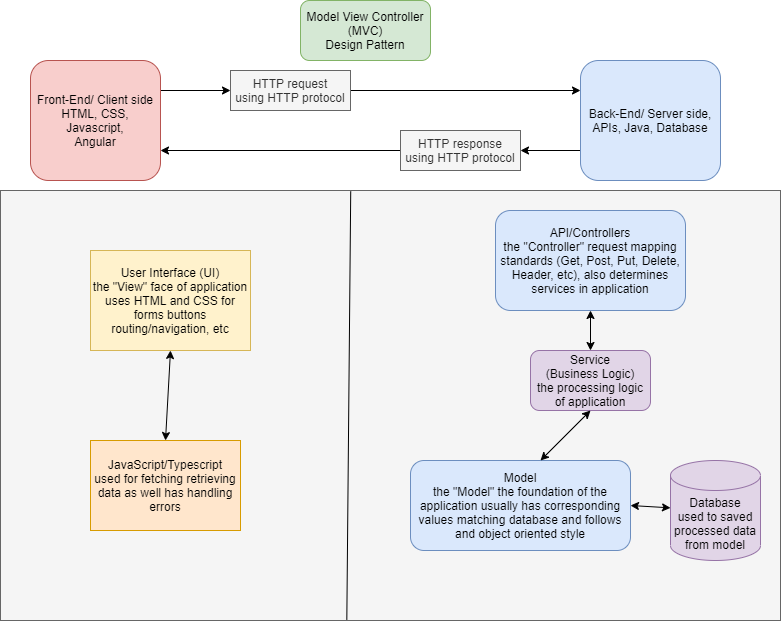

The diagram above was exported from draw.io. Its source (the exported page's mxGraphModel, read from the mxfile embedded in the PNG):
<mxGraphModel dx="868" dy="482" grid="1" gridSize="10" guides="1" tooltips="1" connect="1" arrows="1" fold="1" page="1" pageScale="1" pageWidth="850" pageHeight="1100" math="0" shadow="0">
  <root>
    <mxCell id="0" />
    <mxCell id="1" parent="0" />
    <mxCell id="nzCx0CkG-XK6Pjbhaikb-22" value="" style="rounded=0;whiteSpace=wrap;html=1;fillColor=#f5f5f5;strokeColor=#666666;fontColor=#333333;" vertex="1" parent="1">
      <mxGeometry x="50" y="210" width="780" height="430" as="geometry" />
    </mxCell>
    <mxCell id="nzCx0CkG-XK6Pjbhaikb-13" style="edgeStyle=orthogonalEdgeStyle;rounded=0;orthogonalLoop=1;jettySize=auto;html=1;exitX=1;exitY=0.25;exitDx=0;exitDy=0;entryX=0;entryY=0.5;entryDx=0;entryDy=0;" edge="1" parent="1" source="nzCx0CkG-XK6Pjbhaikb-1" target="nzCx0CkG-XK6Pjbhaikb-7">
      <mxGeometry relative="1" as="geometry" />
    </mxCell>
    <mxCell id="nzCx0CkG-XK6Pjbhaikb-1" value="Front-End/ Client side&lt;br&gt;HTML, CSS, Javascript,&lt;br&gt;Angular" style="rounded=1;whiteSpace=wrap;html=1;fillColor=#f8cecc;strokeColor=#b85450;" vertex="1" parent="1">
      <mxGeometry x="80" y="80" width="130" height="120" as="geometry" />
    </mxCell>
    <mxCell id="nzCx0CkG-XK6Pjbhaikb-15" style="edgeStyle=orthogonalEdgeStyle;rounded=0;orthogonalLoop=1;jettySize=auto;html=1;exitX=0;exitY=0.75;exitDx=0;exitDy=0;entryX=1;entryY=0.5;entryDx=0;entryDy=0;" edge="1" parent="1" source="nzCx0CkG-XK6Pjbhaikb-2" target="nzCx0CkG-XK6Pjbhaikb-9">
      <mxGeometry relative="1" as="geometry" />
    </mxCell>
    <mxCell id="nzCx0CkG-XK6Pjbhaikb-2" value="Back-End/ Server side,&lt;br&gt;APIs, Java, Database" style="rounded=1;whiteSpace=wrap;html=1;fillColor=#dae8fc;strokeColor=#6c8ebf;" vertex="1" parent="1">
      <mxGeometry x="630" y="80" width="140" height="120" as="geometry" />
    </mxCell>
    <mxCell id="nzCx0CkG-XK6Pjbhaikb-3" value="Model View Controller (MVC)&lt;br&gt;Design Pattern" style="rounded=1;whiteSpace=wrap;html=1;fillColor=#d5e8d4;strokeColor=#82b366;" vertex="1" parent="1">
      <mxGeometry x="350" y="20" width="130" height="60" as="geometry" />
    </mxCell>
    <mxCell id="nzCx0CkG-XK6Pjbhaikb-14" style="edgeStyle=orthogonalEdgeStyle;rounded=0;orthogonalLoop=1;jettySize=auto;html=1;exitX=1;exitY=0.5;exitDx=0;exitDy=0;entryX=0;entryY=0.25;entryDx=0;entryDy=0;" edge="1" parent="1" source="nzCx0CkG-XK6Pjbhaikb-7" target="nzCx0CkG-XK6Pjbhaikb-2">
      <mxGeometry relative="1" as="geometry" />
    </mxCell>
    <mxCell id="nzCx0CkG-XK6Pjbhaikb-7" value="HTTP request&lt;br&gt;using HTTP protocol" style="rounded=0;whiteSpace=wrap;html=1;fillColor=#f5f5f5;strokeColor=#666666;fontColor=#333333;" vertex="1" parent="1">
      <mxGeometry x="280" y="90" width="120" height="40" as="geometry" />
    </mxCell>
    <mxCell id="nzCx0CkG-XK6Pjbhaikb-16" style="edgeStyle=orthogonalEdgeStyle;rounded=0;orthogonalLoop=1;jettySize=auto;html=1;exitX=0;exitY=0.5;exitDx=0;exitDy=0;entryX=1;entryY=0.75;entryDx=0;entryDy=0;" edge="1" parent="1" source="nzCx0CkG-XK6Pjbhaikb-9" target="nzCx0CkG-XK6Pjbhaikb-1">
      <mxGeometry relative="1" as="geometry" />
    </mxCell>
    <mxCell id="nzCx0CkG-XK6Pjbhaikb-9" value="HTTP response&lt;br&gt;using HTTP protocol" style="rounded=0;whiteSpace=wrap;html=1;fillColor=#f5f5f5;strokeColor=#666666;fontColor=#333333;" vertex="1" parent="1">
      <mxGeometry x="450" y="150" width="120" height="40" as="geometry" />
    </mxCell>
    <mxCell id="nzCx0CkG-XK6Pjbhaikb-19" value="&lt;span&gt;User Interface (UI)&lt;/span&gt;&lt;br&gt;&lt;span&gt;the &quot;View&quot; face of application uses HTML and CSS for forms buttons routing/navigation, etc&lt;/span&gt;" style="rounded=0;whiteSpace=wrap;html=1;fillColor=#fff2cc;strokeColor=#d6b656;" vertex="1" parent="1">
      <mxGeometry x="140" y="270" width="160" height="100" as="geometry" />
    </mxCell>
    <mxCell id="nzCx0CkG-XK6Pjbhaikb-21" value="&lt;span&gt;JavaScript/Typescript&lt;/span&gt;&lt;br&gt;&lt;span&gt;used for fetching retrieving data as well has handling errors&lt;/span&gt;" style="rounded=0;whiteSpace=wrap;html=1;fillColor=#ffe6cc;strokeColor=#d79b00;" vertex="1" parent="1">
      <mxGeometry x="140" y="460" width="150" height="90" as="geometry" />
    </mxCell>
    <mxCell id="nzCx0CkG-XK6Pjbhaikb-23" value="API/Controllers&lt;br&gt;the &quot;Controller&quot; request mapping standards (Get, Post, Put, Delete, Header, etc), also determines services in application" style="rounded=1;whiteSpace=wrap;html=1;fillColor=#dae8fc;strokeColor=#6c8ebf;" vertex="1" parent="1">
      <mxGeometry x="545" y="230" width="190" height="100" as="geometry" />
    </mxCell>
    <mxCell id="nzCx0CkG-XK6Pjbhaikb-24" value="Service&lt;br&gt;(Business Logic)&lt;br&gt;the processing logic of application" style="rounded=1;whiteSpace=wrap;html=1;fillColor=#e1d5e7;strokeColor=#9673a6;" vertex="1" parent="1">
      <mxGeometry x="580" y="370" width="120" height="60" as="geometry" />
    </mxCell>
    <mxCell id="nzCx0CkG-XK6Pjbhaikb-25" value="Model&lt;br&gt;the &quot;Model&quot; the foundation of the application usually has corresponding values matching database and follows and object oriented style" style="rounded=1;whiteSpace=wrap;html=1;fillColor=#dae8fc;strokeColor=#6c8ebf;" vertex="1" parent="1">
      <mxGeometry x="460" y="480" width="220" height="90" as="geometry" />
    </mxCell>
    <mxCell id="nzCx0CkG-XK6Pjbhaikb-26" value="Database&lt;br&gt;used to saved processed data from model" style="shape=cylinder3;whiteSpace=wrap;html=1;boundedLbl=1;backgroundOutline=1;size=15;fillColor=#e1d5e7;strokeColor=#9673a6;" vertex="1" parent="1">
      <mxGeometry x="720" y="480" width="90" height="100" as="geometry" />
    </mxCell>
    <mxCell id="nzCx0CkG-XK6Pjbhaikb-33" value="" style="endArrow=none;html=1;entryX=0.449;entryY=0.002;entryDx=0;entryDy=0;entryPerimeter=0;exitX=0.444;exitY=0.998;exitDx=0;exitDy=0;exitPerimeter=0;" edge="1" parent="1" source="nzCx0CkG-XK6Pjbhaikb-22" target="nzCx0CkG-XK6Pjbhaikb-22">
      <mxGeometry width="50" height="50" relative="1" as="geometry">
        <mxPoint x="400" y="340" as="sourcePoint" />
        <mxPoint x="450" y="280" as="targetPoint" />
      </mxGeometry>
    </mxCell>
    <mxCell id="nzCx0CkG-XK6Pjbhaikb-34" value="" style="endArrow=classic;startArrow=classic;html=1;entryX=0.5;entryY=1;entryDx=0;entryDy=0;exitX=0.5;exitY=0;exitDx=0;exitDy=0;" edge="1" parent="1" source="nzCx0CkG-XK6Pjbhaikb-24" target="nzCx0CkG-XK6Pjbhaikb-23">
      <mxGeometry width="50" height="50" relative="1" as="geometry">
        <mxPoint x="610" y="370" as="sourcePoint" />
        <mxPoint x="660" y="320" as="targetPoint" />
      </mxGeometry>
    </mxCell>
    <mxCell id="nzCx0CkG-XK6Pjbhaikb-35" value="" style="endArrow=classic;startArrow=classic;html=1;" edge="1" parent="1">
      <mxGeometry width="50" height="50" relative="1" as="geometry">
        <mxPoint x="590" y="480" as="sourcePoint" />
        <mxPoint x="640" y="430" as="targetPoint" />
      </mxGeometry>
    </mxCell>
    <mxCell id="nzCx0CkG-XK6Pjbhaikb-36" value="" style="endArrow=classic;startArrow=classic;html=1;exitX=1;exitY=0.5;exitDx=0;exitDy=0;" edge="1" parent="1" source="nzCx0CkG-XK6Pjbhaikb-25" target="nzCx0CkG-XK6Pjbhaikb-26">
      <mxGeometry width="50" height="50" relative="1" as="geometry">
        <mxPoint x="600" y="490" as="sourcePoint" />
        <mxPoint x="650" y="440" as="targetPoint" />
      </mxGeometry>
    </mxCell>
    <mxCell id="nzCx0CkG-XK6Pjbhaikb-37" value="" style="endArrow=classic;startArrow=classic;html=1;exitX=0.5;exitY=0;exitDx=0;exitDy=0;entryX=0.5;entryY=1;entryDx=0;entryDy=0;" edge="1" parent="1" source="nzCx0CkG-XK6Pjbhaikb-21" target="nzCx0CkG-XK6Pjbhaikb-19">
      <mxGeometry width="50" height="50" relative="1" as="geometry">
        <mxPoint x="180" y="420" as="sourcePoint" />
        <mxPoint x="230" y="370" as="targetPoint" />
      </mxGeometry>
    </mxCell>
  </root>
</mxGraphModel>